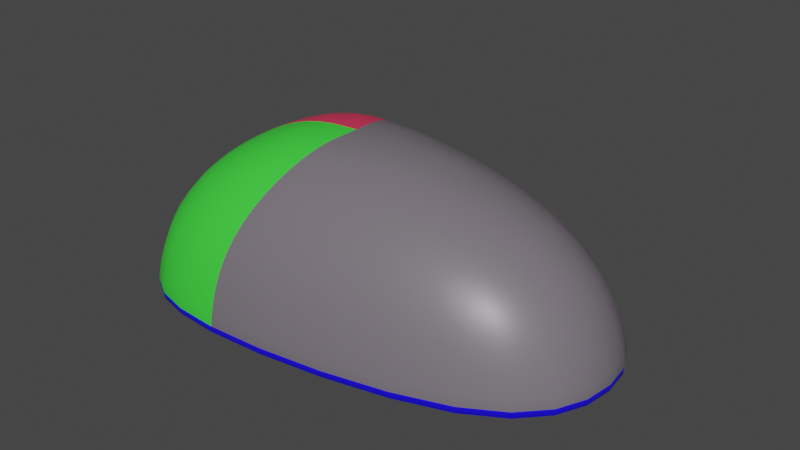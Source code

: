 # Source: mouse.blend  (saved by Blender 2.91.10; exported with 4.5.12 LTS)
import bpy
from mathutils import Matrix  # noqa: F401  (used for matrix-valued properties, if any)

bpy.ops.wm.read_factory_settings(use_empty=True)
scene = bpy.context.scene
scene.name = 'Scene'

# ---- collections
col_collection = bpy.data.collections.new('Collection'); scene.collection.children.link(col_collection)

# ---- materials (node trees are filled in below, after node groups)
mat_right_mouse_button = bpy.data.materials.new('Right Mouse Button')
mat_right_mouse_button.use_transparent_shadow = False
mat_left_mouse_button = bpy.data.materials.new('Left Mouse Button')
mat_left_mouse_button.use_transparent_shadow = False
mat_material = bpy.data.materials.new('Material')
mat_material.alpha_threshold = 0.0
mat_material.use_transparent_shadow = False
mat_material.line_color = (0.0, 0.0, 0.0, 1.0)
mat_bottom_edge = bpy.data.materials.new('Bottom Edge')
mat_bottom_edge.use_transparent_shadow = False

# ---- material node trees
mat_right_mouse_button.use_nodes = True; mat_right_mouse_button.node_tree.nodes.clear()
_N = mat_right_mouse_button.node_tree.nodes; _L = mat_right_mouse_button.node_tree.links
n0 = _N.new('ShaderNodeBsdfPrincipled'); n0.name = 'Principled BSDF'; n0.location = (10, 300)
n0.distribution = 'GGX'
n0.subsurface_method = 'BURLEY'
n0.inputs[0].default_value = (0.8, 0.03684, 0.1084, 1.0)
n0.inputs[3].default_value = 1.45
n0.inputs[27].default_value = (0.0, 0.0, 0.0, 1.0)
n0.inputs[28].default_value = 1.0
n1 = _N.new('ShaderNodeOutputMaterial'); n1.name = 'Material Output'; n1.location = (300, 300)
_L.new(n0.outputs[0], n1.inputs[0])
n1.is_active_output = True
mat_left_mouse_button.use_nodes = True; mat_left_mouse_button.node_tree.nodes.clear()
_N = mat_left_mouse_button.node_tree.nodes; _L = mat_left_mouse_button.node_tree.links
n0 = _N.new('ShaderNodeBsdfPrincipled'); n0.name = 'Principled BSDF'; n0.location = (10, 300)
n0.distribution = 'GGX'
n0.subsurface_method = 'BURLEY'
n0.inputs[0].default_value = (0.05195, 0.8, 0.0514, 1.0)
n0.inputs[3].default_value = 1.45
n0.inputs[27].default_value = (0.0, 0.0, 0.0, 1.0)
n0.inputs[28].default_value = 1.0
n1 = _N.new('ShaderNodeOutputMaterial'); n1.name = 'Material Output'; n1.location = (300, 300)
_L.new(n0.outputs[0], n1.inputs[0])
n1.is_active_output = True
mat_material.use_nodes = True; mat_material.node_tree.nodes.clear()
_N = mat_material.node_tree.nodes; _L = mat_material.node_tree.links
n0 = _N.new('ShaderNodeOutputMaterial'); n0.name = 'Material Output'; n0.location = (300, 300)
n1 = _N.new('ShaderNodeBsdfPrincipled'); n1.name = 'Principled BSDF'; n1.location = (10, 300)
n1.distribution = 'GGX'
n1.subsurface_method = 'BURLEY'
n1.inputs[0].default_value = (0.1751, 0.1526, 0.1789, 1.0)
n1.inputs[2].default_value = 0.4
n1.inputs[3].default_value = 1.45
n1.inputs[27].default_value = (0.0, 0.0, 0.0, 1.0)
n1.inputs[28].default_value = 1.0
_L.new(n1.outputs[0], n0.inputs[0])
n0.is_active_output = True
mat_bottom_edge.use_nodes = True; mat_bottom_edge.node_tree.nodes.clear()
_N = mat_bottom_edge.node_tree.nodes; _L = mat_bottom_edge.node_tree.links
n0 = _N.new('ShaderNodeBsdfPrincipled'); n0.name = 'Principled BSDF'; n0.location = (10, 300)
n0.distribution = 'GGX'
n0.subsurface_method = 'BURLEY'
n0.inputs[0].default_value = (0.009875, 0.0, 1.0, 1.0)
n0.inputs[3].default_value = 1.45
n0.inputs[27].default_value = (0.0, 0.0, 0.0, 1.0)
n0.inputs[28].default_value = 1.0
n1 = _N.new('ShaderNodeOutputMaterial'); n1.name = 'Material Output'; n1.location = (300, 300)
_L.new(n0.outputs[0], n1.inputs[0])
n1.is_active_output = True

# ---- world
world_world = bpy.data.worlds.new('World'); scene.world = world_world
world_world.use_nodes = True; world_world.node_tree.nodes.clear()
_N = world_world.node_tree.nodes; _L = world_world.node_tree.links
n0 = _N.new('ShaderNodeOutputWorld'); n0.name = 'World Output'; n0.location = (300, 300)
n1 = _N.new('ShaderNodeBackground'); n1.name = 'Background'; n1.location = (10, 300)
n1.inputs[0].default_value = (0.05088, 0.05088, 0.05088, 1.0)
_L.new(n1.outputs[0], n0.inputs[0])
n0.is_active_output = True
world_world.color = (0.05088, 0.05088, 0.05088)
world_world.use_sun_shadow = False
world_world.sun_shadow_jitter_overblur = 0.0

# ---- meshes
me_sphere = bpy.data.meshes.new('Sphere')
me_sphere.from_pydata([(-0.791, 0.9651, -5.96e-08), (-0.3169, 4.423e-08, 1.0), (0.1905, 0.2706, 0.9239), (0.6662, 0.5, 0.7071), (1.023, 0.6533, 0.3827), (1.119, 0.6777, -5.96e-08), (0.4008, 1.485e-07, 0.9239), (1.039, 1.634e-07, 0.7522), (1.368, 1.634e-07, 0.3901), (1.415, 1.413e-07, -5.96e-08), (0.1905, -0.2706, 0.9239), (0.6662, -0.5, 0.7071), (1.023, -0.6533, 0.3827), (1.119, -0.6777, -5.96e-08), (-0.4108, -0.3827, 0.9239), (-0.601, -0.7071, 0.7071), (-0.7621, -0.9239, 0.3827), (-0.791, -0.9651, -5.96e-08), (-0.6989, -0.2706, 0.9239), (-1.071, -0.5, 0.7071), (-1.296, -0.6533, 0.3827), (-1.334, -0.6797, -5.96e-08), (-0.7649, 1.634e-07, 0.9239), (-1.191, 1.634e-07, 0.7071), (-1.399, 1.038e-07, 0.3827), (-1.419, 1.634e-07, -5.96e-08), (-0.6989, 0.2706, 0.9239), (-1.071, 0.5, 0.7071), (-1.296, 0.6533, 0.3827), (-1.334, 0.6797, -5.96e-08), (-0.4108, 0.3827, 0.9239), (-0.601, 0.7071, 0.7071), (-0.7621, 0.9239, 0.3827), (1.147, 0.7071, -5.96e-08), (-0.793, 1.0, -5.96e-08), (1.452, 1.336e-07, -5.96e-08), (1.147, -0.7071, -5.96e-08), (-0.793, -1.0, -5.96e-08), (-1.352, -0.7071, -5.96e-08), (-1.453, 1.634e-07, -5.96e-08), (-1.352, 0.7071, -5.96e-08)], [], [(34, 32, 4, 33), (31, 30, 2, 3), (32, 31, 3, 4), (30, 1, 2), (4, 3, 7, 8), (2, 1, 6), (33, 4, 8, 35), (3, 2, 6, 7), (8, 7, 11, 12), (6, 1, 10), (35, 8, 12, 36), (7, 6, 10, 11), (36, 12, 16, 37), (11, 10, 14, 15), (12, 11, 15, 16), (10, 1, 14), (37, 16, 20, 38), (15, 14, 18, 19), (16, 15, 19, 20), (14, 1, 18), (20, 19, 23, 24), (18, 1, 22), (38, 20, 24, 39), (19, 18, 22, 23), (24, 23, 27, 28), (22, 1, 26), (39, 24, 28, 40), (23, 22, 26, 27), (40, 28, 32, 34), (27, 26, 30, 31), (28, 27, 31, 32), (26, 1, 30), (5, 9, 13, 17, 21, 25, 29, 0), (5, 0, 34, 33), (9, 5, 33, 35), (13, 9, 35, 36), (17, 13, 36, 37), (21, 17, 37, 38), (25, 21, 38, 39), (29, 25, 39, 40), (0, 29, 40, 34)])
me_sphere.polygons.foreach_set('use_smooth', [True] * 41)
me_sphere.polygons.foreach_set('material_index', [2, 2, 2, 2, 2, 2, 2, 2, 2, 2, 2, 2, 2, 2, 2, 2, 1, 1, 1, 1, 1, 1, 1, 1, 0, 0, 0, 0, 0, 0, 0, 0, 0, 3, 3, 3, 3, 3, 3, 3, 3])
_uv = me_sphere.uv_layers.new(name='UVMap')
_uv.uv.foreach_set('vector', [0.75, 0.5, 0.75, 0.625, 0.625, 0.625, 0.625, 0.5, 0.75, 0.75, 0.75, 0.875, 0.625, 0.875, 0.625, 0.75, 0.75, 0.625, 0.75, 0.75, 0.625, 0.75, 0.625, 0.625, 0.75, 0.875, 0.6875, 1.0, 0.625, 0.875, 0.625, 0.625, 0.625, 0.75, 0.5, 0.75, 0.5, 0.625, 0.625, 0.875, 0.5625, 1.0, 0.5, 0.875, 0.625, 0.5, 0.625, 0.625, 0.5, 0.625, 0.5, 0.5, 0.625, 0.75, 0.625, 0.875, 0.5, 0.875, 0.5, 0.75, 0.5, 0.625, 0.5, 0.75, 0.375, 0.75, 0.375, 0.625, 0.5, 0.875, 0.4375, 1.0, 0.375, 0.875, 0.5, 0.5, 0.5, 0.625, 0.375, 0.625, 0.375, 0.5, 0.5, 0.75, 0.5, 0.875, 0.375, 0.875, 0.375, 0.75, 0.375, 0.5, 0.375, 0.625, 0.25, 0.625, 0.25, 0.5, 0.375, 0.75, 0.375, 0.875, 0.25, 0.875, 0.25, 0.75, 0.375, 0.625, 0.375, 0.75, 0.25, 0.75, 0.25, 0.625, 0.375, 0.875, 0.3125, 1.0, 0.25, 0.875, 0.25, 0.5, 0.25, 0.625, 0.125, 0.625, 0.125, 0.5, 0.25, 0.75, 0.25, 0.875, 0.125, 0.875, 0.125, 0.75, 0.25, 0.625, 0.25, 0.75, 0.125, 0.75, 0.125, 0.625, 0.25, 0.875, 0.1875, 1.0, 0.125, 0.875, 0.125, 0.625, 0.125, 0.75, 0.0, 0.75, 0.0, 0.625, 0.125, 0.875, 0.0625, 1.0, 0.0, 0.875, 0.125, 0.5, 0.125, 0.625, 0.0, 0.625, 0.0, 0.5, 0.125, 0.75, 0.125, 0.875, 0.0, 0.875, 0.0, 0.75, 1.0, 0.625, 1.0, 0.75, 0.875, 0.75, 0.875, 0.625, 1.0, 0.875, 0.9375, 1.0, 0.875, 0.875, 1.0, 0.5, 1.0, 0.625, 0.875, 0.625, 0.875, 0.5, 1.0, 0.75, 1.0, 0.875, 0.875, 0.875, 0.875, 0.75, 0.875, 0.5, 0.875, 0.625, 0.75, 0.625, 0.75, 0.5, 0.875, 0.75, 0.875, 0.875, 0.75, 0.875, 0.75, 0.75, 0.875, 0.625, 0.875, 0.75, 0.75, 0.75, 0.75, 0.625, 0.875, 0.875, 0.8125, 1.0, 0.75, 0.875, 0.62, 0.5, 0.4994, 0.5, 0.3788, 0.5, 0.2542, 0.5, 0.131, 0.5, 0.03303, 0.5, 0.8424, 0.5, 0.7424, 0.5, 0.62, 0.5, 0.7424, 0.5, 0.75, 0.5, 0.625, 0.5, 0.4994, 0.5, 0.62, 0.5, 0.625, 0.5, 0.5, 0.5, 0.3788, 0.5, 0.4994, 0.5, 0.5, 0.5, 0.375, 0.5, 0.2542, 0.5, 0.3788, 0.5, 0.375, 0.5, 0.25, 0.5, 0.131, 0.5, 0.2542, 0.5, 0.25, 0.5, 0.125, 0.5, 0.03303, 0.5, 0.131, 0.5, 0.125, 0.5, 0.0, 0.5, 0.8424, 0.5, 0.03303, 0.5, 0.0, 0.5, 0.875, 0.5, 0.7424, 0.5, 0.8424, 0.5, 0.875, 0.5, 0.75, 0.5])
me_sphere.materials.append(mat_right_mouse_button)
me_sphere.materials.append(mat_left_mouse_button)
me_sphere.materials.append(mat_material)
me_sphere.materials.append(mat_bottom_edge)
me_sphere.use_remesh_fix_poles = True
me_sphere.use_remesh_preserve_attributes = False
me_sphere.use_mirror_vertex_groups = False
me_sphere.update()

# ---- objects
ob_sphere = bpy.data.objects.new('Sphere', me_sphere)

# ---- transforms, parenting, visibility, modifiers, constraints
ob_sphere.location = (0.0, 0.0, 0.0)
ob_sphere.lineart.crease_threshold = 0.0
_m = ob_sphere.modifiers.new('Subdivision', 'SUBSURF')
_m.uv_smooth = 'PRESERVE_CORNERS'

# ---- collection membership
col_collection.objects.link(ob_sphere)

# ---- scene / render settings (as saved in the file)
scene.frame_start = 1; scene.frame_end = 250; scene.frame_set(0)
scene.render.engine = 'BLENDER_EEVEE_NEXT'
scene.cycles.use_denoising = False
scene.cycles.samples = 128
scene.cycles.sampling_pattern = 'TABULATED_SOBOL'
scene.cycles.use_adaptive_sampling = False
scene.cycles.use_light_tree = False
scene.view_settings.view_transform = 'Filmic'
bpy.context.view_layer.update()

# ---- added for rendering (the .blend has no active camera and no usable light): camera, sun
cam_auto = bpy.data.cameras.new('AutoCamera')
cam_auto.lens = 50.0
cam_auto.sensor_width = 36.0
cam_auto.clip_end = 1000.0
ob_auto_camera = bpy.data.objects.new('AutoCamera', cam_auto)
scene.collection.objects.link(ob_auto_camera)
ob_auto_camera.location = (3.39077, -4.06999, 3.21333)
ob_auto_camera.rotation_euler = (1.09748, -7.21219e-08, 0.694738)
scene.camera = ob_auto_camera
light_auto_sun = bpy.data.lights.new('AutoSun', 'SUN')
light_auto_sun.energy = 3.0
light_auto_sun.angle = 0.0523599
ob_auto_sun = bpy.data.objects.new('AutoSun', light_auto_sun)
scene.collection.objects.link(ob_auto_sun)
ob_auto_sun.rotation_euler = (0.872665, 0.174533, 0.523599)
bpy.context.view_layer.update()
